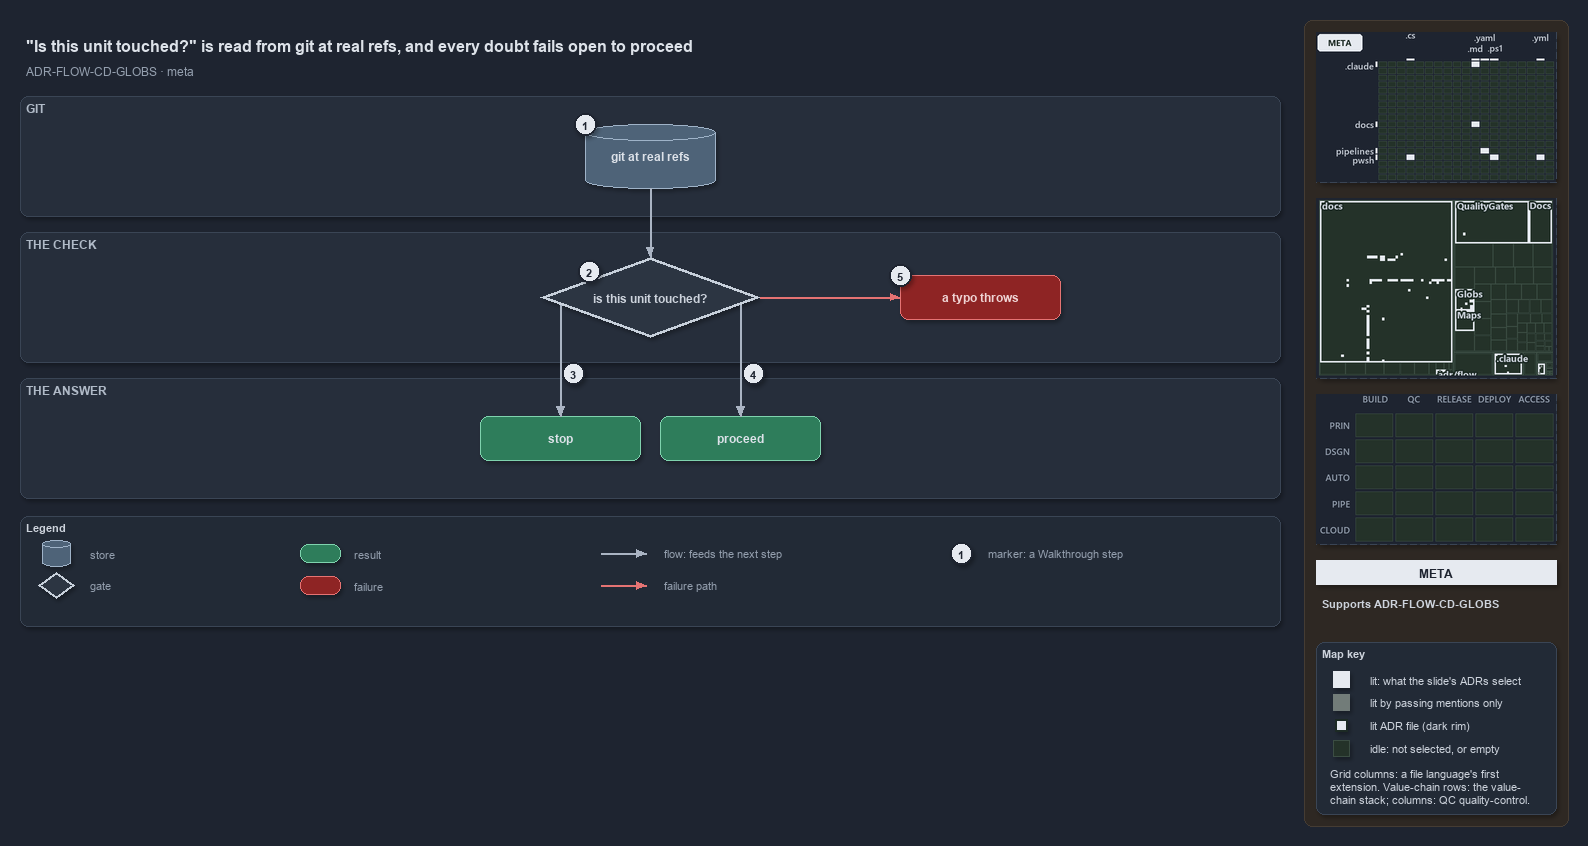

The diagram above was exported from draw.io. Its source (the exported page's mxGraphModel, read from the mxfile embedded in the PNG):
<mxGraphModel dx="1024" dy="768" grid="0" gridSize="10" guides="1" tooltips="1" connect="1" arrows="1" fold="1" page="1" pageScale="1" pageWidth="1572" pageHeight="640" background="#1E2430" math="0" shadow="1">
  <root>
    <mxCell id="0" />
    <mxCell id="1" parent="0" />
    <mxCell id="sidebar-bg" value="" style="rounded=1;arcSize=2;html=1;fillColor=#2E2823;strokeColor=#453C33;shadow=0;" vertex="1" parent="1">
      <mxGeometry x="1304" y="4" width="264" height="806" as="geometry" />
    </mxCell>
    <mxCell id="title" value="&quot;Is this unit touched?&quot; is read from git at real refs, and every doubt fails open to proceed" style="text;html=1;align=left;verticalAlign=middle;fontSize=16;fontStyle=1;fontColor=#DDE2E9;" vertex="1" parent="1">
      <mxGeometry x="20" y="14" width="1260" height="30" as="geometry" />
    </mxCell>
    <mxCell id="subtitle" value="ADR-FLOW-CD-GLOBS &amp;#183; meta" style="text;html=1;align=left;verticalAlign=middle;fontSize=12;fontColor=#949FAE;" vertex="1" parent="1">
      <mxGeometry x="20" y="44" width="1240" height="20" as="geometry" />
    </mxCell>
    <mxCell id="band-git" value="GIT" style="rounded=1;html=1;arcSize=3;fillColor=#262E3B;strokeColor=#3A4555;verticalAlign=top;align=left;spacingLeft=8;fontStyle=1;fontSize=12;fontColor=#B0BAC7;" vertex="1" parent="1">
      <mxGeometry x="20" y="80" width="1260" height="120" as="geometry" />
    </mxCell>
    <mxCell id="band-check" value="THE CHECK" style="rounded=1;html=1;arcSize=3;fillColor=#262E3B;strokeColor=#3A4555;verticalAlign=top;align=left;spacingLeft=8;fontStyle=1;fontSize=12;fontColor=#B0BAC7;" vertex="1" parent="1">
      <mxGeometry x="20" y="216" width="1260" height="130" as="geometry" />
    </mxCell>
    <mxCell id="band-answer" value="THE ANSWER" style="rounded=1;html=1;arcSize=3;fillColor=#262E3B;strokeColor=#3A4555;verticalAlign=top;align=left;spacingLeft=8;fontStyle=1;fontSize=12;fontColor=#B0BAC7;" vertex="1" parent="1">
      <mxGeometry x="20" y="362" width="1260" height="120" as="geometry" />
    </mxCell>
    <mxCell id="g-git" value="&lt;b&gt;git at real refs&lt;/b&gt;" style="shape=cylinder3;boundedLbl=1;backgroundOutline=1;size=8;whiteSpace=wrap;html=1;fillColor=#4E6378;strokeColor=#9FB3C8;fontColor=#DDE2E9;fontSize=12;" vertex="1" parent="1">
      <mxGeometry x="585" y="108" width="130" height="64" as="geometry" />
    </mxCell>
    <mxCell id="g-check" value="&lt;b&gt;is this unit touched?&lt;/b&gt;" style="rhombus;whiteSpace=wrap;html=1;fillColor=#2C3542;strokeColor=#C7D0DB;strokeWidth=3;fontColor=#CDD3DC;fontSize=12;" vertex="1" parent="1">
      <mxGeometry x="540" y="241" width="220" height="80" as="geometry" />
    </mxCell>
    <mxCell id="g-throw" value="&lt;b&gt;a typo throws&lt;/b&gt;" style="rounded=1;whiteSpace=wrap;html=1;arcSize=20;fillColor=#8E2424;strokeColor=#E57373;fontColor=#EFD4D4;fontSize=12;" vertex="1" parent="1">
      <mxGeometry x="900" y="259" width="160" height="44" as="geometry" />
    </mxCell>
    <mxCell id="g-stop" value="&lt;b&gt;stop&lt;/b&gt;" style="rounded=1;whiteSpace=wrap;html=1;arcSize=20;fillColor=#2E7D5B;strokeColor=#7FD3AE;fontColor=#DDE2E9;fontSize=12;" vertex="1" parent="1">
      <mxGeometry x="480" y="400" width="160" height="44" as="geometry" />
    </mxCell>
    <mxCell id="g-proceed" value="&lt;b&gt;proceed&lt;/b&gt;" style="rounded=1;whiteSpace=wrap;html=1;arcSize=20;fillColor=#2E7D5B;strokeColor=#7FD3AE;fontColor=#DDE2E9;fontSize=12;" vertex="1" parent="1">
      <mxGeometry x="660" y="400" width="160" height="44" as="geometry" />
    </mxCell>
    <mxCell id="port-check-left" value="" style="text;html=1;strokeColor=none;fillColor=none;" vertex="1" parent="1">
      <mxGeometry x="560" y="288" width="1" height="1" as="geometry" />
    </mxCell>
    <mxCell id="port-check-right" value="" style="text;html=1;strokeColor=none;fillColor=none;" vertex="1" parent="1">
      <mxGeometry x="740" y="288" width="1" height="1" as="geometry" />
    </mxCell>
    <mxCell id="edge-git-check" value="" style="edgeStyle=orthogonalEdgeStyle;rounded=1;html=1;fontSize=10;fontColor=#CDD3DC;endArrow=block;strokeColor=#AAB4C3;shadow=0;" edge="1" parent="1" source="g-git" target="g-check">
      <mxGeometry relative="1" as="geometry" />
    </mxCell>
    <mxCell id="edge-check-throw" value="" style="edgeStyle=orthogonalEdgeStyle;rounded=1;html=1;fontSize=10;fontColor=#CDD3DC;endArrow=block;strokeColor=#E57373;shadow=0;" edge="1" parent="1" source="g-check" target="g-throw">
      <mxGeometry relative="1" as="geometry" />
    </mxCell>
    <mxCell id="edge-check-stop" value="" style="edgeStyle=orthogonalEdgeStyle;rounded=1;html=1;fontSize=10;fontColor=#CDD3DC;endArrow=block;strokeColor=#AAB4C3;shadow=0;" edge="1" parent="1" source="port-check-left" target="g-stop">
      <mxGeometry relative="1" as="geometry" />
    </mxCell>
    <mxCell id="edge-check-proceed" value="" style="edgeStyle=orthogonalEdgeStyle;rounded=1;html=1;fontSize=10;fontColor=#CDD3DC;endArrow=block;strokeColor=#AAB4C3;shadow=0;" edge="1" parent="1" source="port-check-right" target="g-proceed">
      <mxGeometry relative="1" as="geometry" />
    </mxCell>
    <mxCell id="mark-1" value="1" style="ellipse;html=1;fillColor=#E6EAF0;strokeColor=#1E2430;strokeWidth=2;fontColor=#1E2430;fontStyle=1;fontSize=11;" vertex="1" parent="1">
      <mxGeometry x="574" y="97" width="22" height="22" as="geometry" />
    </mxCell>
    <mxCell id="mark-2" value="2" style="ellipse;html=1;fillColor=#E6EAF0;strokeColor=#1E2430;strokeWidth=2;fontColor=#1E2430;fontStyle=1;fontSize=11;" vertex="1" parent="1">
      <mxGeometry x="578" y="244" width="22" height="22" as="geometry" />
    </mxCell>
    <mxCell id="mark-3" value="3" style="ellipse;html=1;fillColor=#E6EAF0;strokeColor=#1E2430;strokeWidth=2;fontColor=#1E2430;fontStyle=1;fontSize=11;" vertex="1" parent="1">
      <mxGeometry x="562" y="346" width="22" height="22" as="geometry" />
    </mxCell>
    <mxCell id="mark-4" value="4" style="ellipse;html=1;fillColor=#E6EAF0;strokeColor=#1E2430;strokeWidth=2;fontColor=#1E2430;fontStyle=1;fontSize=11;" vertex="1" parent="1">
      <mxGeometry x="742" y="346" width="22" height="22" as="geometry" />
    </mxCell>
    <mxCell id="mark-5" value="5" style="ellipse;html=1;fillColor=#E6EAF0;strokeColor=#1E2430;strokeWidth=2;fontColor=#1E2430;fontStyle=1;fontSize=11;" vertex="1" parent="1">
      <mxGeometry x="889" y="248" width="22" height="22" as="geometry" />
    </mxCell>
    <mxCell id="legend" value="&lt;b&gt;Legend&lt;/b&gt;" style="rounded=1;whiteSpace=wrap;html=1;arcSize=6;fillColor=#222A36;strokeColor=#3A4555;align=left;verticalAlign=top;spacing=8;fontSize=11;fontColor=#CDD3DC;" vertex="1" parent="1">
      <mxGeometry x="20" y="500" width="1260" height="110" as="geometry" />
    </mxCell>
    <mxCell id="lg-store" value="" style="shape=cylinder3;size=4;html=1;fillColor=#4E6378;strokeColor=#9FB3C8;" vertex="1" parent="1">
      <mxGeometry x="42" y="524" width="28" height="26" as="geometry" />
    </mxCell>
    <mxCell id="lg-store-t" value="store" style="text;html=1;align=left;verticalAlign=middle;fontSize=11;fontColor=#949FAE;" vertex="1" parent="1">
      <mxGeometry x="84" y="527" width="160" height="20" as="geometry" />
    </mxCell>
    <mxCell id="lg-gate" value="" style="rhombus;html=1;fillColor=#2C3542;strokeColor=#C7D0DB;strokeWidth=2;fontColor=#CDD3DC;" vertex="1" parent="1">
      <mxGeometry x="38" y="556" width="36" height="26" as="geometry" />
    </mxCell>
    <mxCell id="lg-gate-t" value="gate" style="text;html=1;align=left;verticalAlign=middle;fontSize=11;fontColor=#949FAE;" vertex="1" parent="1">
      <mxGeometry x="84" y="559" width="160" height="20" as="geometry" />
    </mxCell>
    <mxCell id="lg-result" value="" style="rounded=1;html=1;arcSize=20;fillColor=#2E7D5B;strokeColor=#7FD3AE;" vertex="1" parent="1">
      <mxGeometry x="300" y="528" width="40" height="18" as="geometry" />
    </mxCell>
    <mxCell id="lg-result-t" value="result" style="text;html=1;align=left;verticalAlign=middle;fontSize=11;fontColor=#949FAE;" vertex="1" parent="1">
      <mxGeometry x="348" y="527" width="160" height="20" as="geometry" />
    </mxCell>
    <mxCell id="lg-failure" value="" style="rounded=1;html=1;arcSize=20;fillColor=#8E2424;strokeColor=#E57373;" vertex="1" parent="1">
      <mxGeometry x="300" y="560" width="40" height="18" as="geometry" />
    </mxCell>
    <mxCell id="lg-failure-t" value="failure" style="text;html=1;align=left;verticalAlign=middle;fontSize=11;fontColor=#949FAE;" vertex="1" parent="1">
      <mxGeometry x="348" y="559" width="160" height="20" as="geometry" />
    </mxCell>
    <mxCell id="lg-flow-a" value="" style="text;html=1;strokeColor=none;fillColor=none;" vertex="1" parent="1">
      <mxGeometry x="600" y="537" width="1" height="1" as="geometry" />
    </mxCell>
    <mxCell id="lg-flow-b" value="" style="text;html=1;strokeColor=none;fillColor=none;" vertex="1" parent="1">
      <mxGeometry x="646" y="537" width="1" height="1" as="geometry" />
    </mxCell>
    <mxCell id="lg-flow" value="" style="edgeStyle=orthogonalEdgeStyle;rounded=1;html=1;endArrow=block;strokeColor=#AAB4C3;shadow=0;fontColor=#CDD3DC;" edge="1" parent="1" source="lg-flow-a" target="lg-flow-b">
      <mxGeometry relative="1" as="geometry" />
    </mxCell>
    <mxCell id="lg-flow-t" value="flow: feeds the next step" style="text;html=1;align=left;verticalAlign=middle;fontSize=11;fontColor=#949FAE;" vertex="1" parent="1">
      <mxGeometry x="658" y="527" width="200" height="20" as="geometry" />
    </mxCell>
    <mxCell id="lg-fail-a" value="" style="text;html=1;strokeColor=none;fillColor=none;" vertex="1" parent="1">
      <mxGeometry x="600" y="569" width="1" height="1" as="geometry" />
    </mxCell>
    <mxCell id="lg-fail-b" value="" style="text;html=1;strokeColor=none;fillColor=none;" vertex="1" parent="1">
      <mxGeometry x="646" y="569" width="1" height="1" as="geometry" />
    </mxCell>
    <mxCell id="lg-fail" value="" style="edgeStyle=orthogonalEdgeStyle;rounded=1;html=1;endArrow=block;strokeColor=#E57373;shadow=0;fontColor=#CDD3DC;" edge="1" parent="1" source="lg-fail-a" target="lg-fail-b">
      <mxGeometry relative="1" as="geometry" />
    </mxCell>
    <mxCell id="lg-fail-t" value="failure path" style="text;html=1;align=left;verticalAlign=middle;fontSize=11;fontColor=#949FAE;" vertex="1" parent="1">
      <mxGeometry x="658" y="559" width="200" height="20" as="geometry" />
    </mxCell>
    <mxCell id="lg-mark" value="1" style="ellipse;html=1;fillColor=#E6EAF0;strokeColor=#1E2430;strokeWidth=2;fontColor=#1E2430;fontStyle=1;fontSize=11;" vertex="1" parent="1">
      <mxGeometry x="950" y="526" width="22" height="22" as="geometry" />
    </mxCell>
    <mxCell id="lg-mark-t" value="marker: a Walkthrough step" style="text;html=1;align=left;verticalAlign=middle;fontSize=11;fontColor=#949FAE;" vertex="1" parent="1">
      <mxGeometry x="982" y="527" width="200" height="20" as="geometry" />
    </mxCell>
    <mxCell id="minimap-grid" value="" style="shape=image;imageAspect=0;rounded=1;arcSize=4;whiteSpace=wrap;html=1;fillColor=#262E3B;strokeColor=#3A4555;dashed=1;fontColor=#949FAE;fontSize=11;image=data:image/png,(base64 omitted: 11152 chars);" vertex="1" parent="1">
      <mxGeometry x="1316" y="16" width="240" height="150" as="geometry" />
    </mxCell>
    <mxCell id="minimap-tree" value="" style="shape=image;imageAspect=0;rounded=1;arcSize=4;whiteSpace=wrap;html=1;fillColor=#262E3B;strokeColor=#3A4555;dashed=1;fontColor=#949FAE;fontSize=11;image=data:image/png,(base64 omitted: 18172 chars);" vertex="1" parent="1">
      <mxGeometry x="1316" y="182" width="240" height="180" as="geometry" />
    </mxCell>
    <mxCell id="minimap-chain" value="" style="shape=image;imageAspect=0;rounded=1;arcSize=4;whiteSpace=wrap;html=1;fillColor=#262E3B;strokeColor=#3A4555;dashed=1;fontColor=#949FAE;fontSize=11;image=data:image/png,(base64 omitted: 11912 chars);" vertex="1" parent="1">
      <mxGeometry x="1316" y="378" width="240" height="150" as="geometry" />
    </mxCell>
    <mxCell id="lens-badge" value="META" style="rounded=0;whiteSpace=wrap;html=1;align=center;verticalAlign=middle;fontSize=12;fontStyle=1;fontColor=#1E2430;fillColor=#E6EAF0;strokeColor=none;" vertex="1" parent="1">
      <mxGeometry x="1316" y="544" width="240" height="24" as="geometry" />
    </mxCell>
    <mxCell id="supports" value="&lt;b&gt;Supports&lt;/b&gt; ADR-FLOW-CD-GLOBS" style="text;html=1;whiteSpace=wrap;align=left;verticalAlign=top;fontSize=11;fontColor=#CDD3DC;" vertex="1" parent="1">
      <mxGeometry x="1316" y="576" width="240" height="38" as="geometry" />
    </mxCell>
    <mxCell id="mapkey" value="&lt;b&gt;Map key&lt;/b&gt;" style="rounded=1;arcSize=6;whiteSpace=wrap;html=1;align=left;verticalAlign=top;fontSize=11;fontColor=#CDD3DC;fillColor=#222A36;strokeColor=#3A4555;spacingLeft=8;spacingTop=2;" vertex="1" parent="1">
      <mxGeometry x="1316" y="626" width="240" height="172" as="geometry" />
    </mxCell>
    <mxCell id="mapkey-lit" value="" style="rounded=0;html=1;fillColor=#E6EAF0;strokeColor=#E6EAF0;" vertex="1" parent="1">
      <mxGeometry x="1333.0" y="655.0" width="16" height="16" as="geometry" />
    </mxCell>
    <mxCell id="mapkey-lit-text" value="lit: what the slide's ADRs select" style="text;html=1;align=left;verticalAlign=middle;fontSize=11;fontColor=#CDD3DC;" vertex="1" parent="1">
      <mxGeometry x="1364" y="653" width="184" height="20" as="geometry" />
    </mxCell>
    <mxCell id="mapkey-touched" value="" style="rounded=0;html=1;fillColor=#727C79;strokeColor=#727C79;" vertex="1" parent="1">
      <mxGeometry x="1333.0" y="678.0" width="16" height="16" as="geometry" />
    </mxCell>
    <mxCell id="mapkey-touched-text" value="lit by passing mentions only" style="text;html=1;align=left;verticalAlign=middle;fontSize=11;fontColor=#CDD3DC;" vertex="1" parent="1">
      <mxGeometry x="1364" y="676" width="184" height="20" as="geometry" />
    </mxCell>
    <mxCell id="mapkey-adr" value="" style="rounded=0;html=1;fillColor=#E6EAF0;strokeColor=#1C2A24;strokeWidth=2;" vertex="1" parent="1">
      <mxGeometry x="1335.0" y="703.0" width="12" height="12" as="geometry" />
    </mxCell>
    <mxCell id="mapkey-adr-text" value="lit ADR file (dark rim)" style="text;html=1;align=left;verticalAlign=middle;fontSize=11;fontColor=#CDD3DC;" vertex="1" parent="1">
      <mxGeometry x="1364" y="699" width="184" height="20" as="geometry" />
    </mxCell>
    <mxCell id="mapkey-idle" value="" style="rounded=0;html=1;fillColor=#243229;strokeColor=#3B4D43;" vertex="1" parent="1">
      <mxGeometry x="1333.0" y="724.0" width="16" height="16" as="geometry" />
    </mxCell>
    <mxCell id="mapkey-idle-text" value="idle: not selected, or empty" style="text;html=1;align=left;verticalAlign=middle;fontSize=11;fontColor=#CDD3DC;" vertex="1" parent="1">
      <mxGeometry x="1364" y="722" width="184" height="20" as="geometry" />
    </mxCell>
    <mxCell id="mapkey-codes" value="Grid columns: a file language's first&lt;br&gt;extension. Value-chain rows: the value-&lt;br&gt;chain stack; columns: QC quality-control." style="text;html=1;align=left;verticalAlign=top;whiteSpace=wrap;fontSize=11;fontColor=#CDD3DC;" vertex="1" parent="1">
      <mxGeometry x="1324" y="746" width="224" height="46" as="geometry" />
    </mxCell>
  </root>
</mxGraphModel>